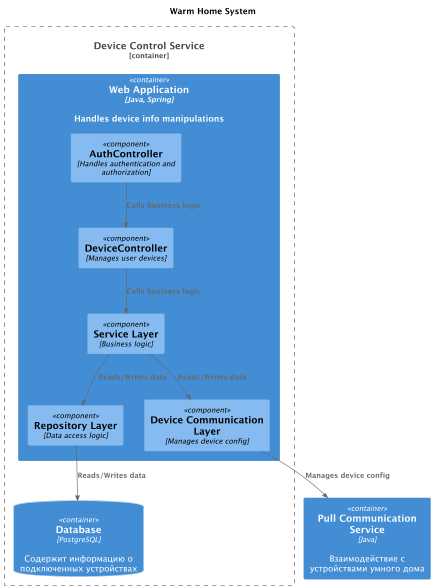

The diagram above was rendered by PlantUML. Its source (embedded in the PNG):
@startuml
title Warm Home System

top to bottom direction

!include ../../C4/C4_Component.puml

Container_Boundary(DeviceControlService, "Device Control Service") {
  Container(WebApp, "Web Application", "Java, Spring", "Handles device info manipulations")
  ContainerDb(device_db, "Database", "PostgreSQL", "Содержит информацию о подключенных устройствах")
}

Container(devices_communication_pull_srv, "Pull Communication Service", "Java", "Взаимодействие с устройствами умного дома")

Container(WebApp, "Web Application", "Java, Spring") {
  Component(AuthController, "AuthController", "Handles authentication and authorization")
  Component(DeviceController, "DeviceController", "Manages user devices")
  Component(ServiceLayer, "Service Layer", "Business logic")
  Component(DeviceCommunicationLayer, "Device Communication Layer", "Manages device config")
  Component(RepositoryLayer, "Repository Layer", "Data access logic")
}

Rel(AuthController,DeviceController,"Calls business logic")
Rel(DeviceController,ServiceLayer,"Calls business logic")
Rel(ServiceLayer,RepositoryLayer,"Reads/Writes data")
Rel(ServiceLayer,DeviceCommunicationLayer,"Reads/Writes data")
Rel(DeviceCommunicationLayer,devices_communication_pull_srv,"Manages device config")
Rel(RepositoryLayer,device_db,"Reads/Writes data")
@enduml